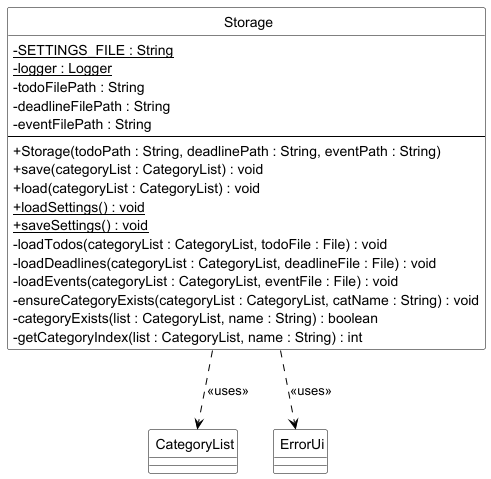

The diagram above was rendered by PlantUML. Its source (embedded in the PNG):
@startuml Storage

skinparam classAttributeIconSize 0
skinparam CircledCharacterFontSize 0
skinparam CircledCharacterRadius 0
skinparam class {
    BackgroundColor White
    BorderColor Black
    ArrowColor Black
}



class Storage {
    - SETTINGS_FILE : String {static}
    - logger : Logger {static}
    - todoFilePath : String
    - deadlineFilePath : String
    - eventFilePath : String
    --
    + Storage(todoPath : String, deadlinePath : String, eventPath : String)
    + save(categoryList : CategoryList) : void
    + load(categoryList : CategoryList) : void
    + loadSettings() : void {static}
    + saveSettings() : void {static}
    - loadTodos(categoryList : CategoryList, todoFile : File) : void
    - loadDeadlines(categoryList : CategoryList, deadlineFile : File) : void
    - loadEvents(categoryList : CategoryList, eventFile : File) : void
    - ensureCategoryExists(categoryList : CategoryList, catName : String) : void
    - categoryExists(list : CategoryList, name : String) : boolean
    - getCategoryIndex(list : CategoryList, name : String) : int
}


class CategoryList


class ErrorUi


Storage ..> CategoryList : <<uses>>
Storage ..> ErrorUi     : <<uses>>

@enduml